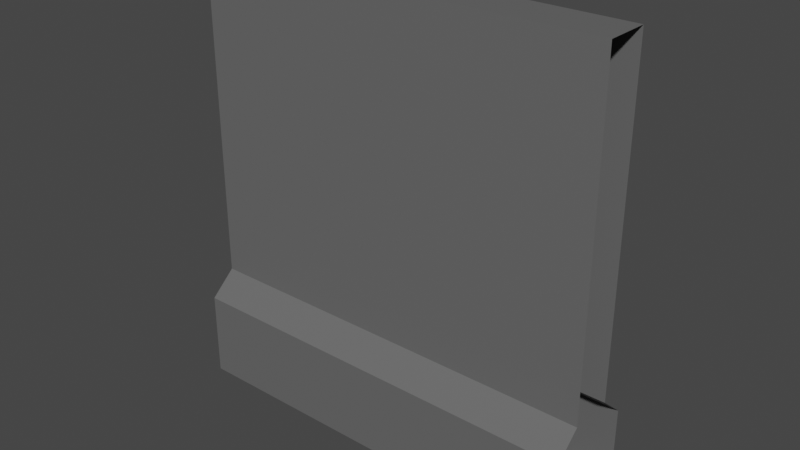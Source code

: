 # Source: Wall_01.blend  (saved by Blender 2.90.8; exported with 4.5.12 LTS)
import bpy
from mathutils import Matrix  # noqa: F401  (used for matrix-valued properties, if any)

bpy.ops.wm.read_factory_settings(use_empty=True)
scene = bpy.context.scene
scene.name = 'Scene'

# ---- collections
col_collection = bpy.data.collections.new('Collection'); scene.collection.children.link(col_collection)

# ---- materials (node trees are filled in below, after node groups)
mat_graywall_01 = bpy.data.materials.new('GrayWall_01')
mat_graywall_01.use_transparent_shadow = False

# ---- material node trees
mat_graywall_01.use_nodes = True; mat_graywall_01.node_tree.nodes.clear()
_N = mat_graywall_01.node_tree.nodes; _L = mat_graywall_01.node_tree.links
n0 = _N.new('ShaderNodeBsdfPrincipled'); n0.name = 'Principled BSDF'; n0.location = (10, 300)
n0.distribution = 'GGX'
n0.subsurface_method = 'BURLEY'
n0.inputs[0].default_value = (0.1329, 0.1329, 0.1329, 1.0)
n0.inputs[3].default_value = 1.45
n0.inputs[27].default_value = (0.0, 0.0, 0.0, 1.0)
n0.inputs[28].default_value = 1.0
n1 = _N.new('ShaderNodeOutputMaterial'); n1.name = 'Material Output'; n1.location = (300, 300)
_L.new(n0.outputs[0], n1.inputs[0])
n1.is_active_output = True

# ---- world
world_world = bpy.data.worlds.new('World'); scene.world = world_world
world_world.use_nodes = True; world_world.node_tree.nodes.clear()
_N = world_world.node_tree.nodes; _L = world_world.node_tree.links
n0 = _N.new('ShaderNodeOutputWorld'); n0.name = 'World Output'; n0.location = (300, 300)
n1 = _N.new('ShaderNodeBackground'); n1.name = 'Background'; n1.location = (10, 300)
n1.inputs[0].default_value = (0.05088, 0.05088, 0.05088, 1.0)
_L.new(n1.outputs[0], n0.inputs[0])
n0.is_active_output = True
world_world.color = (0.05088, 0.05088, 0.05088)
world_world.use_sun_shadow = False
world_world.sun_shadow_jitter_overblur = 0.0

# ---- meshes
me_cube_091 = bpy.data.meshes.new('Cube.091')
me_cube_091.from_pydata([(3.0, -0.3197, -1.84), (3.0, -0.3197, 4.517), (3.0, 0.3197, -1.84), (3.0, 0.3197, 4.517), (-3.0, 0.3197, -1.84), (-3.0, -0.3197, -1.84), (-3.0, -0.3197, 4.517), (-3.0, 0.3197, 4.517), (3.0, -0.3197, -0.2511), (3.0, 0.3197, -0.2511), (-3.0, -0.3197, -0.2511), (-3.0, 0.3197, -0.2511), (3.0, 0.6998, -0.585), (3.0, 0.6998, -1.84), (-3.0, 0.6998, -0.585), (-3.0, 0.6998, -1.84), (-3.0, -0.6998, -1.84), (3.0, -0.6998, -1.84), (3.0, -0.6998, -0.585), (-3.0, -0.6998, -0.585)], [], [(8, 10, 19, 18), (8, 1, 6, 10), (1, 3, 7, 6), (2, 0, 5, 4), (3, 9, 11, 7), (12, 13, 15, 14), (17, 18, 19, 16), (2, 4, 15, 13), (11, 9, 12, 14), (5, 0, 17, 16)])
_uv = me_cube_091.uv_layers.new(name='UVMap')
_uv.uv.foreach_set('vector', [0.4375, 0.0, 0.4375, 0.0, 0.4375, 0.0, 0.4375, 0.0, 0.4375, 0.0, 0.625, 0.0, 0.625, 0.0, 0.4375, 0.0, 0.625, 0.0, 0.625, 0.25, 0.625, 0.25, 0.625, 0.0, 0.375, 0.25, 0.375, 0.0, 0.375, 0.0, 0.375, 0.25, 0.625, 0.25, 0.4375, 0.25, 0.4375, 0.25, 0.625, 0.25, 0.4375, 0.25, 0.375, 0.25, 0.375, 0.25, 0.4375, 0.25, 0.375, 0.0, 0.4375, 0.0, 0.4375, 0.0, 0.375, 0.0, 0.375, 0.25, 0.375, 0.25, 0.375, 0.25, 0.375, 0.25, 0.4375, 0.25, 0.4375, 0.25, 0.4375, 0.25, 0.4375, 0.25, 0.375, 0.0, 0.375, 0.0, 0.375, 0.0, 0.375, 0.0])
me_cube_091.materials.append(mat_graywall_01)
me_cube_091.use_remesh_fix_poles = True
me_cube_091.use_remesh_preserve_attributes = False
me_cube_091.use_mirror_vertex_groups = False
me_cube_091.update()

# ---- objects
ob_wall_01 = bpy.data.objects.new('Wall_01', me_cube_091)

# ---- transforms, parenting, visibility, modifiers, constraints
ob_wall_01.location = (0.0, 0.0, 0.0)
ob_wall_01.lineart.crease_threshold = 0.0

# ---- collection membership
col_collection.objects.link(ob_wall_01)

# ---- scene / render settings (as saved in the file)
scene.frame_start = 1; scene.frame_end = 250; scene.frame_set(1)
scene.render.engine = 'BLENDER_EEVEE_NEXT'
scene.cycles.use_denoising = False
scene.cycles.samples = 128
scene.cycles.sampling_pattern = 'TABULATED_SOBOL'
scene.cycles.use_adaptive_sampling = False
scene.cycles.use_light_tree = False
scene.view_settings.view_transform = 'Filmic'
bpy.context.view_layer.update()

# ---- added for rendering (the .blend has no active camera and no usable light): camera, sun
cam_auto = bpy.data.cameras.new('AutoCamera')
cam_auto.lens = 50.0
cam_auto.sensor_width = 36.0
cam_auto.clip_end = 1000.0
ob_auto_camera = bpy.data.objects.new('AutoCamera', cam_auto)
scene.collection.objects.link(ob_auto_camera)
ob_auto_camera.location = (8.19075, -9.82891, 7.89078)
ob_auto_camera.rotation_euler = (1.09748, -7.21219e-08, 0.694738)
scene.camera = ob_auto_camera
light_auto_sun = bpy.data.lights.new('AutoSun', 'SUN')
light_auto_sun.energy = 3.0
light_auto_sun.angle = 0.0523599
ob_auto_sun = bpy.data.objects.new('AutoSun', light_auto_sun)
scene.collection.objects.link(ob_auto_sun)
ob_auto_sun.rotation_euler = (0.872665, 0.174533, 0.523599)
bpy.context.view_layer.update()
